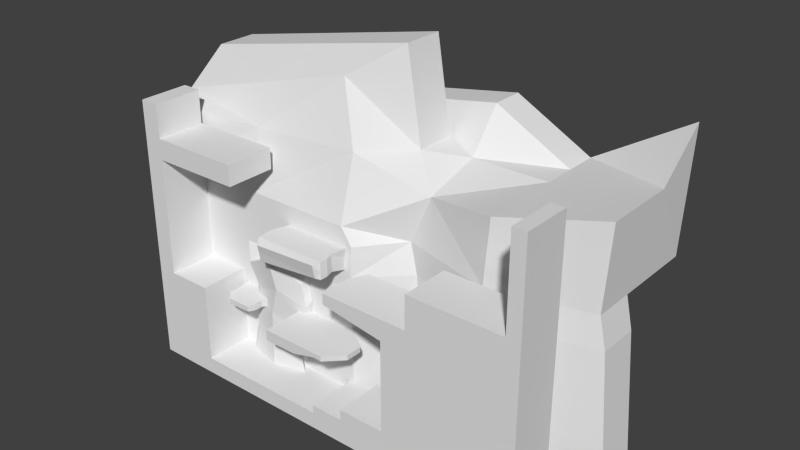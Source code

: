 # Source: Demo_Course.blend  (saved by Blender 2.75.0; exported with 4.5.12 LTS)
import bpy
from mathutils import Matrix  # noqa: F401  (used for matrix-valued properties, if any)

bpy.ops.wm.read_factory_settings(use_empty=True)
scene = bpy.context.scene
scene.name = 'Scene'

# ---- collections
col_collection_1 = bpy.data.collections.new('Collection 1'); scene.collection.children.link(col_collection_1)

# ---- materials (node trees are filled in below, after node groups)
mat_material = bpy.data.materials.new('Material')
mat_material.alpha_threshold = 0.0
mat_material.use_transparent_shadow = False
mat_material.roughness = 0.5
mat_material.line_color = (0.0, 0.0, 0.0, 1.0)

# ---- material node trees

# ---- world
world_world = bpy.data.worlds.new('World'); scene.world = world_world
world_world.color = (0.05088, 0.05088, 0.05088)
world_world.use_sun_shadow = False
world_world.sun_shadow_jitter_overblur = 0.0
world_world.cycles.sampling_method = 'MANUAL'
world_world.cycles.sample_map_resolution = 256

# ---- meshes
me_cube_002 = bpy.data.meshes.new('Cube.002')
me_cube_002.from_pydata([(0.255, 3.0, 0.88), (8.475, 3.0, 0.88), (0.255, 3.0, 14.62), (9.415, 3.0, 13.62), (5.365, 3.0, 0.88), (5.335, 3.0, 14.62), (1.255, 2.0, 12.62), (1.255, 2.0, 0.88), (9.415, 2.0, 12.62), (9.475, 2.0, 0.88), (5.365, 1.0, 0.88), (5.335, 1.0, 14.62), (1.207, 2.867, 7.667), (9.759, 2.867, 7.267), (5.283, 2.867, 7.667), (2.007, 2.067, 6.867), (8.559, 2.067, 6.867), (5.283, 1.267, 7.667), (1.209, 2.867, 4.273), (9.773, 2.867, 4.073), (2.009, 2.067, 3.873), (8.573, 2.067, 3.873), (5.291, 2.867, 4.273), (5.291, 1.267, 4.273), (6.309, 2.933, 11.14), (6.309, 1.133, 11.14), (1.731, 2.933, 11.14), (10.09, 2.933, 10.44), (2.631, 2.033, 9.743), (9.987, 2.033, 9.743)], [], [(22, 19, 1), (18, 22, 4), (10, 9, 21), (20, 7, 10), (3, 5, 11), (5, 2, 6), (27, 3, 8), (1, 9, 10), (4, 10, 7), (18, 0, 7), (12, 15, 28), (19, 13, 16), (28, 15, 17), (25, 17, 16), (26, 24, 14), (24, 27, 13), (1, 19, 21), (18, 20, 15), (15, 20, 23), (23, 21, 16), (14, 22, 18), (13, 19, 22), (3, 27, 24), (5, 24, 26), (25, 29, 8), (6, 28, 25), (26, 28, 6), (13, 27, 29), (11, 5, 6), (4, 22, 1), (0, 18, 4), (23, 10, 21), (23, 20, 10), (8, 3, 11), (29, 27, 8), (4, 1, 10), (0, 4, 7), (20, 18, 7), (26, 12, 28), (21, 19, 16), (25, 28, 17), (29, 25, 16), (12, 26, 14), (14, 24, 13), (9, 1, 21), (12, 18, 15), (17, 15, 23), (17, 23, 16), (12, 14, 18), (14, 13, 22), (5, 3, 24), (2, 5, 26), (11, 25, 8), (11, 6, 25), (2, 26, 6), (16, 13, 29)])
_uv = me_cube_002.uv_layers.new(name='UVMap')
_uv.uv.foreach_set('vector', [0.9954, 0.2367, 3.236, 0.1367, 2.588, -1.46, 0.9544, 0.2367, 2.995, 0.2367, 3.033, -1.46, 0.0325, 0.54, 2.088, 0.54, 1.636, 2.037, 0.3544, 0.03667, -0.0225, -1.46, 2.033, -1.46, 0.0575, 1.0, -1.982, 1.0, -1.982, -2.384e-07, 0.0175, 0.41, -2.522, 0.41, -2.022, -0.59, 0.9667, 0.3217, 1.0, 1.91, 0.5, 1.41, 0.5875, 1.0, 1.088, 0.5, -0.9675, -2.384e-07, 0.0325, 1.0, 0.0325, -2.384e-07, -2.022, 0.5, 0.9544, 0.2367, 0.4775, -1.46, 0.9775, -1.46, 0.9537, 0.9333, 1.354, 0.5333, 1.666, 1.972, 0.2364, 0.1367, 0.2297, 1.733, -0.3703, 1.533, 0.6656, 0.9717, 0.3537, -0.4667, 1.992, -0.06667, 0.5046, 0.6717, -0.008332, -1.067, 1.63, -1.467, 0.2156, 0.6717, 2.505, 0.6717, 1.992, -1.067, 0.5046, 0.6717, 2.394, 0.3217, 2.23, -1.267, 0.5875, 0.54, 1.236, 2.137, 0.6364, 2.037, 0.9333, 0.2367, 0.5333, 0.03667, 0.5333, 1.533, 0.3537, 0.5333, 0.3544, -0.9633, 1.995, -0.7633, 0.9954, 0.2367, 2.636, 0.03667, 2.63, 1.533, 0.9917, 0.9333, 0.9954, -0.7633, -1.046, -0.7633, 0.2297, 0.7333, 0.2364, -0.8633, -2.005, -0.7633, 0.0575, 0.91, 0.3936, -0.6783, -1.495, -0.3283, 0.0175, 0.41, 0.5046, -1.328, -1.784, -1.328, 0.5046, 0.6717, 2.344, -0.02833, 2.058, 1.41, 0.9775, 0.41, 1.666, -1.028, 3.505, -0.3283, 0.9667, 0.6717, 0.5167, -0.02833, 0.5, 1.41, 0.9333, 0.7333, 0.9667, 2.322, 0.5167, 1.972, 0.0175, 1.0, 0.0175, 2.0, -2.022, 1.5, 0.0325, 0.54, -0.004582, 2.237, 1.588, 0.54, 0.4775, 0.54, 0.9544, 2.237, 3.033, 0.54, 0.9954, 0.2367, 1.033, -1.46, 2.636, 0.03667, 0.9954, 0.2367, -0.6456, 0.03667, 1.033, -1.46, 0.0575, 0.5, 0.0575, 1.0, -1.982, -2.384e-07, 0.5167, 0.9717, 0.9667, 1.322, 0.5, 2.41, 0.0325, 1.0, 1.588, 1.0, 0.0325, -2.384e-07, 0.4775, 1.0, 3.033, 1.0, 0.9775, 0.5, 0.3544, 0.03667, -0.04558, 0.2367, -0.0225, -1.46, 0.2156, 0.6717, -0.04633, -1.067, 0.6656, -0.02833, 0.6364, 0.03667, 1.236, 0.1367, 0.6297, 1.533, 0.5046, 0.6717, -1.334, -0.02833, -0.008332, -1.067, 0.3436, 0.9717, -1.495, 1.672, -0.3703, -0.4667, 0.9537, 0.9333, 1.216, 2.672, 2.992, 0.9333, 0.9917, 0.9333, 1.505, 2.672, 3.23, 0.7333, 0.0875, 0.54, -0.4125, 0.54, -0.3636, 2.037, 0.9333, 0.9333, 0.9333, -0.7633, 0.5333, 0.5333, 0.9917, 0.9333, -0.6463, 0.5333, 0.9954, -0.7633, 0.9917, 0.9333, 0.9954, -0.7633, 2.63, 0.5333, 0.9537, 0.9333, 2.992, 0.9333, 0.9544, -0.7633, 0.9917, 0.9333, 3.23, 0.7333, 0.9954, -0.7633, 0.0175, 0.41, 2.058, -0.09, 0.5046, -1.328, 0.4775, 0.41, 3.018, 0.41, 1.216, -1.328, 0.0175, 0.41, 0.5046, -1.328, 2.058, -0.59, 0.0175, 0.41, -2.022, -0.59, 0.5046, -1.328, 1.0, 0.41, 0.9667, -1.328, 0.5, -0.59, 0.6297, 0.5333, 1.23, 0.7333, 1.344, 1.972])
me_cube_002.materials.append(mat_material)
me_cube_002.use_remesh_preserve_volume = False
me_cube_002.use_remesh_preserve_attributes = False
me_cube_002.use_mirror_vertex_groups = False
me_cube_002.update()
me_cube_001 = bpy.data.meshes.new('Cube.001')
me_cube_001.from_pydata([(-11.3, 6.0, 29.55), (-11.3, 3.0, -0.45), (16.1, 3.0, -0.45), (11.1, 8.0, 35.55), (-11.3, 3.0, 21.15), (14.7, 3.0, 21.15), (-11.3, 3.0, 15.35), (15.9, 3.0, 15.35), (-11.3, 3.0, 19.12), (16.07, 3.0, 19.12), (-11.3, 11.0, 33.55), (-11.3, 8.0, -0.45), (22.1, 8.0, -0.45), (17.1, 11.0, 39.55), (-11.3, 8.0, 21.15), (22.7, 8.0, 25.15), (-11.3, 8.0, 15.35), (20.9, 8.0, 15.35), (-11.3, 8.0, 19.12), (20.07, 8.0, 19.12), (-11.3, 3.0, 28.35), (13.9, 6.0, 28.35), (-11.3, 8.0, 28.35), (18.9, 11.0, 28.35), (-11.3, 13.0, 15.35), (-11.3, 13.0, -0.45), (20.9, 13.0, 15.35), (22.1, 13.0, -0.45), (-11.3, 16.0, 33.55), (17.1, 16.0, 39.55), (-11.3, 13.0, 28.35), (-11.3, 15.0, 21.15), (18.9, 16.0, 28.35), (22.7, 15.0, 27.15), (-11.3, 13.0, 19.12), (20.07, 13.0, 19.12), (43.9, 8.0, 15.35), (45.1, 8.0, -0.45), (43.07, 8.0, 19.12), (43.7, 8.0, 29.15), (45.1, 13.0, -0.45), (43.9, 13.0, 15.35), (43.07, 13.0, 19.12), (43.7, 13.0, 29.15), (32.4, 5.0, 15.35), (33.6, 5.0, -0.45), (33.6, 13.0, -0.45), (32.4, 13.0, 15.35), (31.57, 5.0, 19.12), (32.2, 5.0, 27.15), (32.2, 15.0, 27.15), (31.57, 13.0, 19.12), (22.7, 19.0, 32.15), (-11.3, 19.0, 26.15), (-11.3, 17.0, 19.12), (20.07, 17.0, 19.12), (43.7, 17.0, 29.15), (43.07, 17.0, 19.12), (32.2, 19.0, 27.15), (31.57, 17.0, 19.12), (22.7, 23.0, 32.15), (-11.3, 23.0, 26.15), (-11.3, 23.0, 19.12), (20.07, 23.0, 19.12), (43.7, 23.0, 34.15), (43.07, 23.0, 19.12), (32.2, 23.0, 27.15), (31.57, 23.0, 19.12), (-0.1, 7.0, 32.55), (2.4, 3.0, -0.45), (1.7, 3.0, 21.15), (2.3, 3.0, 15.35), (2.385, 3.0, 19.12), (2.9, 11.0, 36.55), (5.4, 8.0, -0.45), (1.3, 4.5, 28.35), (2.9, 16.0, 36.55), (5.4, 13.0, -0.45), (5.7, 15.0, 24.15), (4.8, 13.0, 15.35), (4.385, 13.0, 19.12), (3.8, 14.5, 28.35), (5.7, 19.0, 29.15), (4.385, 17.0, 19.12), (5.7, 23.0, 29.15), (4.385, 23.0, 19.12)], [], [(69, 2, 7), (70, 5, 21), (72, 71, 7), (72, 9, 5), (14, 22, 30), (18, 34, 24), (16, 24, 25), (14, 31, 34), (2, 12, 17), (7, 17, 19), (21, 5, 15), (3, 13, 73), (69, 1, 11), (4, 14, 18), (6, 16, 11), (8, 18, 16), (0, 10, 22), (5, 9, 19), (20, 22, 14), (3, 21, 23), (11, 25, 77), (75, 21, 3), (26, 27, 77), (32, 33, 78), (35, 26, 79), (35, 55, 59), (29, 32, 81), (46, 47, 41), (46, 40, 37), (10, 28, 30), (45, 37, 36), (23, 15, 33), (13, 29, 76), (23, 32, 29), (38, 42, 43), (37, 40, 41), (36, 41, 42), (44, 36, 38), (50, 49, 39), (47, 51, 42), (49, 48, 38), (33, 50, 58), (50, 43, 56), (15, 19, 48), (26, 35, 51), (15, 49, 50), (17, 44, 48), (12, 45, 44), (12, 27, 46), (27, 26, 47), (59, 67, 65), (55, 63, 67), (53, 61, 62), (34, 54, 83), (31, 53, 54), (42, 57, 56), (51, 59, 57), (33, 52, 82), (84, 60, 63), (66, 64, 65), (63, 60, 66), (56, 57, 65), (52, 60, 84), (56, 64, 66), (58, 66, 60), (54, 62, 85), (83, 85, 63), (82, 84, 61), (61, 84, 85), (78, 82, 53), (80, 83, 55), (73, 76, 28), (28, 76, 81), (80, 79, 24), (81, 78, 31), (79, 77, 25), (0, 20, 75), (74, 77, 27), (2, 69, 74), (68, 73, 10), (8, 72, 70), (8, 6, 71), (4, 70, 75), (1, 69, 71), (71, 69, 7), (75, 70, 21), (9, 72, 7), (70, 72, 5), (31, 14, 30), (16, 18, 24), (11, 16, 25), (18, 14, 34), (7, 2, 17), (9, 7, 19), (23, 21, 15), (68, 3, 73), (74, 69, 11), (8, 4, 18), (1, 6, 11), (6, 8, 16), (20, 0, 22), (15, 5, 19), (4, 20, 14), (13, 3, 23), (74, 11, 77), (68, 75, 3), (79, 26, 77), (81, 32, 78), (80, 35, 79), (51, 35, 59), (76, 29, 81), (40, 46, 41), (45, 46, 37), (22, 10, 30), (44, 45, 36), (32, 23, 33), (73, 13, 76), (13, 23, 29), (39, 38, 43), (36, 37, 41), (38, 36, 42), (48, 44, 38), (43, 50, 39), (41, 47, 42), (39, 49, 38), (52, 33, 58), (58, 50, 56), (49, 15, 48), (47, 26, 51), (33, 15, 50), (19, 17, 48), (17, 12, 44), (45, 12, 46), (46, 27, 47), (57, 59, 65), (59, 55, 67), (54, 53, 62), (80, 34, 83), (34, 31, 54), (43, 42, 56), (42, 51, 57), (78, 33, 82), (85, 84, 63), (67, 66, 65), (67, 63, 66), (64, 56, 65), (82, 52, 84), (58, 56, 66), (52, 58, 60), (83, 54, 85), (55, 83, 63), (53, 82, 61), (62, 61, 85), (31, 78, 53), (35, 80, 55), (10, 73, 28), (30, 28, 81), (34, 80, 24), (30, 81, 31), (24, 79, 25), (68, 0, 75), (12, 74, 27), (12, 2, 74), (0, 68, 10), (4, 8, 70), (72, 8, 71), (20, 4, 75), (6, 1, 71)])
_uv = me_cube_001.uv_layers.new(name='UVMap')
_uv.uv.foreach_set('vector', [0.55, 0.875, 7.4, 0.875, 7.3, 8.775, 0.2, 0.675, 6.7, 0.675, 6.3, 4.275, 0.5425, 0.66, 0.5, -1.225, 7.3, -1.225, 0.5425, 0.66, 7.385, 0.66, 6.7, 1.675, 0.5, 0.675, 0.5, 4.275, 3.0, 4.275, 0.5, 0.66, 3.0, 0.66, 3.0, -1.225, 0.5, 0.775, 3.0, 0.775, 3.0, -7.125, 0.5, 0.675, 4.0, 0.675, 3.0, -0.34, 0.4, 0.875, 3.4, 0.875, 2.8, 8.775, 0.3, 0.775, 2.8, 0.775, 2.385, 2.66, 0.3, 0.275, 0.7, -3.325, 4.7, -1.325, 0.9, 0.5, 3.9, 2.0, -3.2, 2.0, 0.55, 1.0, -6.3, 1.0, -6.3, 3.5, 1.0, 0.675, 3.5, 0.675, 3.5, -0.34, 1.0, 0.775, 3.5, 0.775, 3.5, -7.125, 1.0, 0.66, 3.5, 0.66, 3.5, -1.225, 0.5, 0.875, 3.0, 2.875, 1.5, 0.275, 1.0, 0.675, 1.0, -0.34, 3.5, -0.34, 1.0, 0.275, 3.5, 0.275, 3.5, -3.325, 0.9, 0.875, 2.3, -2.725, 4.8, -2.725, 0.7, 0.5, 0.7, 3.0, 9.05, 3.0, 9.537e-07, 0.275, 6.3, 0.275, 4.9, 3.875, 0.8, 0.775, 1.4, -7.125, -6.95, -7.125, 0.8, 0.275, 2.7, -0.325, -5.8, -1.825, 0.385, 0.66, 0.8, -1.225, -7.25, -1.225, 0.385, 0.0, 0.385, 2.0, 6.135, 2.0, 0.9, 0.875, 1.8, -4.725, -5.75, -4.725, 0.15, 0.875, -0.45, 8.775, 5.3, 8.775, 0.15, 0.0, 5.9, 0.0, 5.9, -2.5, 0.0, 0.875, 2.5, 0.875, 1.0, -1.725, 0.15, 0.875, 5.9, 0.875, 5.3, 8.775, 0.8, 0.0, 2.7, -1.5, 2.7, 2.0, 0.9, 0.0, 0.9, 2.5, -6.2, 2.5, 0.0, 0.275, 2.5, 0.275, 2.5, 5.875, 0.5, 0.66, 3.0, 0.66, 3.0, 5.675, 0.5, 0.875, 3.0, 0.875, 3.0, 8.775, 0.5, 0.775, 3.0, 0.775, 3.0, 2.66, 0.55, 0.775, 6.3, 0.775, 5.885, 2.66, 0.45, 0.0, 0.45, -5.0, 6.2, -3.5, 0.55, 0.775, 0.135, 2.66, 5.885, 2.66, 0.45, 0.675, 0.135, -3.34, 5.885, -3.34, 0.7, 0.0, 5.45, 0.0, 5.45, 2.0, 0.45, 0.0, 6.2, -1.0, 6.2, 1.0, 0.7, 0.675, -0.615, -2.34, 5.135, -2.34, 0.8, 0.775, 0.385, 2.66, 6.135, 2.66, 0.7, 0.5, 5.45, -1.0, 5.45, 4.0, 0.8, 0.775, 6.55, 0.775, 6.135, 2.66, 0.4, 0.875, 6.15, 0.875, 5.55, 8.775, 0.4, 0.5, 0.4, 3.0, 6.15, 3.0, 0.4, 0.875, -0.2, 8.775, 5.55, 8.775, 0.135, 0.0, 0.135, 3.0, 5.885, 3.0, 0.385, 0.0, 0.385, 3.0, 6.135, 3.0, 0.0, 0.175, 2.0, 0.175, 2.0, -3.34, 0.7, 0.0, 0.7, 2.0, 8.543, 2.0, 0.0, 0.675, 2.0, 3.175, 1.0, -0.34, 0.0, 0.66, 2.0, 0.66, 2.0, 5.675, 0.135, 0.0, 0.135, 2.0, 5.885, 2.0, 0.7, 0.675, 0.7, 3.175, -7.8, 1.675, 0.2, 0.675, 8.7, 2.175, 7.385, -4.34, 0.45, 0.675, 6.2, 4.175, 5.885, -3.34, 0.385, 0.66, 1.7, 7.175, 6.45, 4.675, 0.0, 0.675, 0.0, -4.34, 3.0, -4.34, 0.7, 0.0, 0.7, 2.0, -7.8, 2.0, 0.2, 0.0, 0.2, 3.0, -5.55, 3.0, 0.45, 0.0, 0.45, 2.0, -4.3, 2.0, 0.7, 0.0, 0.7, 3.0, 8.543, 3.0, 0.5425, 0.0, 0.5425, 3.0, 8.385, 3.0, 0.2, 0.0, 0.2, 2.0, -8.3, 2.0, 0.7, 0.175, 9.2, 1.675, 8.543, -3.34, 0.2, 0.175, 0.2, 2.675, -8.3, 1.175, 0.5425, 0.0, 0.5425, 2.0, 8.385, 2.0, 0.8, 0.0, 0.8, 2.5, -6.3, 2.5, 0.7, 0.875, 7.8, 2.375, 8.25, -1.725, 0.5425, 0.66, 0.75, -1.225, -7.3, -1.225, 0.25, 0.275, 1.2, -1.825, -7.3, -3.325, 0.75, 0.775, 1.05, -7.125, -7.3, -7.125, 0.7, 0.5, 0.7, -1.0, 7.0, -0.25, 0.05, 0.5, 0.05, 3.0, 8.4, 3.0, 0.4, 1.0, -6.45, 1.0, -4.95, 3.5, 0.3, 1.0, 1.8, 3.0, -5.3, 3.0, 0.7, 0.66, 7.543, 0.66, 7.2, 1.675, 0.7, 0.66, 0.7, -1.225, 7.5, -1.225, 0.7, 0.675, 7.2, 0.675, 7.0, 4.275, 0.7, 0.875, 7.55, 0.875, 7.5, 8.775, 0.5, 0.775, 0.55, -7.125, 7.3, 0.775, 9.537e-07, 0.275, 0.2, -3.325, 6.3, 0.275, 0.385, 0.66, -6.457, 0.66, 0.3, -1.225, 0.2, 0.675, 0.5425, -0.34, 6.7, 0.675, 0.0, 0.675, -3.5, 0.675, -1.0, 4.275, 0.5, 0.775, 0.5, 2.66, 3.0, 0.775, 0.5, 0.875, 0.5, 8.775, 3.0, 0.875, 0.5, 0.66, 0.5, 1.675, 3.0, 0.66, 0.3, 0.775, 0.4, -7.125, 2.8, 0.775, 1.0, 0.66, 1.0, -1.225, 3.5, 0.66, 0.8, 0.0, -1.7, -2.5, 2.7, -1.5, 0.3, 1.0, 5.9, 1.5, 1.8, 3.0, 0.05, 0.5, -1.45, -2.0, -8.3, 0.5, 1.0, 0.66, 1.0, 1.675, 3.5, 0.66, 1.0, 0.875, 1.0, 8.775, 3.5, 0.875, 1.0, 0.775, 1.0, 2.66, 3.5, 0.775, 1.0, 0.275, 2.5, 0.875, 3.5, 0.275, 0.7, 0.675, -3.3, -1.325, -0.615, -2.34, 1.0, 0.675, 1.0, 4.275, 3.5, 0.675, 0.9, 0.875, -2.1, -1.125, 1.8, -4.725, 0.05, 0.5, -8.3, 0.5, 0.05, 3.0, 0.3, 0.375, 1.0, -1.725, 5.9, 1.875, 0.75, 0.775, 8.8, 0.775, 1.05, -7.125, 0.25, 0.275, 7.8, 0.275, 1.2, -1.825, 0.5425, 0.66, 8.385, 0.66, 0.75, -1.225, 0.135, 0.0, -5.615, 0.0, 0.135, 2.0, 0.8, 0.375, 7.9, 1.875, 1.25, -3.725, 0.9, 0.875, -4.85, 0.875, 0.3, 8.775, 0.15, 1.0, 0.15, 5.0, 5.9, 2.5, 0.5, 0.275, 2.0, 2.875, 3.0, 0.275, 0.55, 0.775, 1.15, -7.125, 6.3, 0.775, 0.8, 0.5, 0.8, -2.0, 2.7, 0.0, 0.8, 0.0, 7.9, 0.0, 0.8, 2.5, 0.0, 0.875, 0.0, -4.725, 2.5, 0.875, 0.5, 0.675, 0.5, -4.34, 3.0, 0.675, 0.5, 0.775, 0.5, -7.125, 3.0, 0.775, 0.5, 0.66, 0.5, -1.225, 3.0, 0.66, 0.135, 0.66, 0.55, -1.225, 5.885, 0.66, 0.2, 0.0, -5.55, 1.0, 0.2, -2.5, 0.3, 0.775, -5.45, 0.775, -0.115, 2.66, 0.2, 0.675, -5.55, -0.325, -0.115, -4.34, 0.7, 0.175, 0.7, -2.325, 5.45, -2.325, 0.45, 0.0, 0.45, -2.0, 6.2, -1.0, 0.45, 0.675, -4.3, -0.325, 0.135, -3.34, 0.55, 0.775, -5.2, 0.775, 0.135, 2.66, 0.7, 0.0, 0.7, -3.5, 5.45, 0.0, 0.385, 0.66, 0.8, -1.225, 6.135, 0.66, 0.8, 0.775, 1.4, -7.125, 6.55, 0.775, 0.15, 1.0, -5.6, 2.5, 0.15, 5.0, 0.15, 0.875, -5.6, 0.875, -0.45, 8.775, 0.885, 0.0, -4.865, 0.0, 0.885, 3.0, 0.135, 0.0, -5.615, 0.0, 0.135, 3.0, 0.0, 0.66, 1.0, 4.175, 3.0, 0.66, 0.5425, 0.0, -7.3, 0.0, 0.5425, 2.0, 0.0, 0.66, 1.0, 1.675, 2.0, 0.66, 0.0, 0.675, 0.0, -4.34, 2.0, 0.675, 0.885, 0.0, -4.865, 0.0, 0.885, 2.0, 0.2, 0.175, 8.7, 1.675, 0.2, 2.675, 0.5425, 0.66, 1.2, 5.675, 8.385, 0.66, 0.135, 0.66, 0.45, 4.675, 5.885, 0.66, 0.135, 0.66, -5.615, 0.66, 0.45, 4.675, 0.0, 0.175, -3.0, -2.325, 0.0, -7.34, 0.2, 0.0, 8.7, 0.0, 0.2, 2.0, 0.45, 0.0, 6.2, -1.0, 0.45, 2.0, 0.7, 0.0, 5.45, 0.0, 0.7, 2.0, 0.5425, 0.0, -7.3, 0.0, 0.5425, 3.0, 0.385, 0.0, -7.457, 0.0, 0.385, 3.0, 0.7, 0.0, 9.2, 0.0, 0.7, 2.0, 0.7, 0.66, 0.7, 4.175, 8.543, 0.66, 0.7, 0.675, 9.2, 2.175, 0.7, 3.175, 0.385, 0.0, -7.457, 0.0, 0.385, 2.0, 0.7, 0.0, 7.8, 0.0, 0.7, 2.5, 0.7, 0.275, 0.7, 2.875, 8.25, 0.275, 0.7, 0.66, 8.543, 0.66, 0.7, -1.225, 0.7, 0.275, 8.25, 0.275, 0.7, -3.325, 0.7, 0.775, 8.75, 0.775, 0.7, -7.125, 0.3, 0.375, -5.3, -1.125, 1.0, -1.725, 0.4, 0.5, -7.95, 0.5, 0.4, 3.0, 0.4, 0.5, -2.6, -2.0, -7.95, 0.5, 0.7, 0.5, 6.3, 1.0, 0.7, 3.0, 0.7, 0.675, 0.7, -0.34, 7.2, 0.675, 0.5425, 0.66, -6.3, 0.66, 0.5, -1.225, 0.7, 0.275, 0.7, -3.325, 7.0, 0.275, 0.7, 0.775, 0.7, -7.125, 7.5, 0.775])
me_cube_001.materials.append(mat_material)
me_cube_001.use_remesh_preserve_volume = False
me_cube_001.use_remesh_preserve_attributes = False
me_cube_001.use_mirror_vertex_groups = False
me_cube_001.update()
me_cube = bpy.data.meshes.new('Cube')
me_cube.from_pydata([(15.5, 1.0, -1.0), (15.5, -1.0, -1.0), (-1.0, -1.0, -1.0), (-1.0, 1.0, -1.0), (15.5, 1.0, 1.0), (15.5, -1.0, 1.0), (-1.0, -1.0, 1.0), (-1.0, 1.0, 1.0), (41.5, 1.0, -1.0), (41.5, -1.0, -1.0), (41.5, 1.0, 1.0), (41.5, -1.0, 1.0), (15.5, 1.0, 2.0), (15.5, -1.0, 2.0), (41.5, 1.0, 2.0), (41.5, -1.0, 2.0), (25.2, 3.0, 3.3), (19.5, -1.0, -1.0), (19.5, 1.0, -1.0), (19.5, -1.0, 2.0), (19.5, 1.0, 2.0), (28.3, 3.0, 2.0), (25.2, -1.0, -1.0), (28.3, 3.0, -1.0), (25.2, 1.0, -1.0), (41.5, 1.0, 3.3), (41.5, -1.0, 3.3), (19.5, -1.0, 3.3), (19.5, 1.0, 3.3), (25.2, -1.0, 3.3), (25.2, 1.0, 3.3), (41.5, 1.0, 14.3), (41.5, -1.0, 14.3), (25.2, -1.0, 14.3), (25.2, 1.0, 14.3), (28.3, 3.0, 1.0), (31.72, -1.0, -1.0), (25.2, 3.0, 2.0), (31.72, 1.0, -1.0), (25.2, 3.0, -1.0), (25.2, 3.0, 1.0), (41.5, 1.0, 16.8), (41.5, -1.0, 16.8), (25.2, -1.0, 16.8), (25.2, 1.0, 16.8), (41.5, 3.0, 2.0), (17.0, -1.0, 14.9), (17.5, 1.0, 15.3), (17.0, -1.0, 16.8), (17.5, 1.0, 16.8), (28.3, 1.0, -1.0), (15.5, 3.0, 2.0), (28.3, -1.0, -1.0), (19.5, 3.0, 2.0), (19.5, 3.0, -1.0), (19.5, 3.0, 1.0), (28.3, 1.0, 16.8), (28.3, -1.0, 16.8), (41.5, 1.0, 20.8), (41.5, -1.0, 20.8), (31.72, -1.0, 20.8), (31.72, 1.0, 20.8), (28.3, 1.0, 20.8), (28.3, -1.0, 20.8), (41.5, 3.0, 1.0), (39.84, -1.0, -1.0), (41.5, 3.0, -1.0), (-1.0, 3.0, 1.0), (15.5, 3.0, 1.0), (39.84, 1.0, -1.0), (-1.0, 3.0, -1.0), (39.84, -1.0, 20.8), (39.84, 1.0, 20.8), (41.5, 1.0, 31.8), (41.5, -1.0, 31.8), (39.84, -1.0, 31.8), (39.84, 1.0, 31.8), (-8.7, -1.0, -1.0), (-8.7, 1.0, -1.0), (-8.7, -1.0, 1.0), (-8.7, 1.0, 1.0), (-1.0, -1.0, 10.5), (-1.0, 1.0, 10.5), (-8.7, -1.0, 10.5), (-8.7, 1.0, 10.5), (15.5, 3.0, -1.0), (-6.4, -1.0, -1.0), (-6.4, 1.0, -1.0), (-6.4, -1.0, 10.5), (-6.4, 1.0, 10.5), (-8.7, -1.0, 24.8), (-8.7, 1.0, 24.8), (-6.4, -1.0, 24.8), (-6.4, 1.0, 24.8), (-8.7, -1.0, 27.3), (-8.7, 1.0, 27.3), (-6.4, -1.0, 27.3), (-6.4, 1.0, 27.3), (-8.7, -1.0, 31.3), (-8.7, 1.0, 31.3), (-6.4, -1.0, 31.3), (-6.4, 1.0, 31.3), (4.6, -1.0, 24.8), (4.6, 1.0, 24.8), (4.6, -1.0, 27.3), (4.6, 1.0, 27.3), (15.5, -3.0, -1.0), (-1.0, -3.0, -1.0), (15.5, -3.0, 1.0), (-1.0, -3.0, 1.0), (41.5, -3.0, -1.0), (41.5, -3.0, 1.0), (39.84, -3.0, 1.0), (39.84, -3.0, -1.0), (39.84, -3.0, 2.0), (41.5, -3.0, 2.0), (15.5, -3.0, 2.0), (19.5, -3.0, 1.0), (19.5, -3.0, -1.0), (19.5, -3.0, 2.0), (25.2, -3.0, 1.0), (25.2, -3.0, -1.0), (25.2, -3.0, 2.0), (39.84, -3.0, 3.3), (41.5, -3.0, 3.3), (19.5, -3.0, 3.3), (25.2, -3.0, 3.3), (39.84, -3.0, 14.3), (41.5, -3.0, 14.3), (25.2, -3.0, 14.3), (28.3, -3.0, 1.0), (31.72, -3.0, 1.0), (28.3, -3.0, -1.0), (31.72, -3.0, -1.0), (28.3, -3.0, 2.0), (31.72, -3.0, 2.0), (28.3, -3.0, 3.3), (31.72, -3.0, 3.3), (28.3, -3.0, 14.3), (31.72, -3.0, 14.3), (25.2, -3.0, 16.8), (39.84, -3.0, 16.8), (41.5, -3.0, 16.8), (28.3, -3.0, 16.8), (31.72, -3.0, 16.8), (17.5, -3.0, 15.5), (17.5, -3.0, 16.8), (39.84, -3.0, 20.8), (41.5, -3.0, 20.8), (28.3, -3.0, 20.8), (31.72, -3.0, 20.8), (39.84, -3.0, 31.8), (41.5, -3.0, 31.8), (-8.7, -3.0, -1.0), (-8.7, -3.0, 1.0), (-6.4, -3.0, 1.0), (-6.4, -3.0, -1.0), (-6.4, -3.0, 10.5), (-8.7, -3.0, 10.5), (-1.0, -3.0, 10.5), (-6.4, -3.0, 24.8), (-8.7, -3.0, 24.8), (-6.4, -3.0, 27.3), (-8.7, -3.0, 27.3), (-6.4, -3.0, 31.3), (-8.7, -3.0, 31.3), (4.6, -3.0, 27.3), (4.6, -3.0, 24.8), (19.5, 3.0, 3.3), (28.3, 3.0, 3.3), (41.5, 3.0, 3.3), (28.3, 3.0, 14.3), (25.2, 3.0, 14.3), (41.5, 3.0, 14.3), (39.84, 3.0, 1.0), (31.72, 3.0, 1.0), (39.84, 3.0, -1.0), (31.72, 3.0, -1.0), (39.84, 3.0, 2.0), (31.72, 3.0, 2.0), (39.84, 3.0, 3.3), (31.72, 3.0, 3.3), (39.84, 3.0, 14.3), (31.72, 3.0, 14.3), (28.3, 3.0, 16.8), (25.2, 3.0, 16.8), (39.84, 3.0, 16.8), (31.72, 3.0, 16.8), (28.3, 3.0, 20.8), (41.5, 3.0, 16.8), (18.5, 3.0, 16.8), (18.5, 3.0, 15.2), (39.84, 3.0, 20.8), (31.72, 3.0, 20.8), (41.5, 3.0, 20.8), (41.5, 3.0, 31.8), (39.84, 3.0, 31.8), (-8.7, 3.0, -1.0), (-8.7, 3.0, 1.0), (-6.4, 3.0, 1.0), (-6.4, 3.0, -1.0), (-6.4, 3.0, 10.5), (-8.7, 3.0, 10.5), (-1.0, 3.0, 10.5), (-6.4, 3.0, 24.8), (-8.7, 3.0, 24.8), (-6.4, 3.0, 27.3), (-8.7, 3.0, 27.3), (-6.4, 3.0, 31.3), (-8.7, 3.0, 31.3), (4.6, 3.0, 24.8), (4.6, 3.0, 27.3), (6.4, -1.0, 16.3), (6.4, 1.0, 16.4), (6.4, -1.0, 18.8), (6.4, 1.0, 18.8), (6.85, -1.4, 16.1), (6.85, -1.8, 18.2), (7.0, 3.0, 18.8), (7.0, 3.0, 16.4), (15.4, -1.0, 16.7), (15.1, 1.0, 16.7), (15.4, -1.0, 18.8), (15.1, 1.0, 18.8), (15.1, 3.0, 16.1), (14.95, -1.8, 18.6), (15.4, 3.0, 18.8), (14.95, -1.4, 16.9), (-1.0, -1.0, 8.5), (-8.7, -1.0, 8.5), (-1.0, 1.0, 8.5), (-8.7, 1.0, 8.5), (-1.0, -3.0, 8.5), (-8.7, -3.0, 8.5), (-6.4, -3.0, 8.5), (-1.0, 3.0, 8.5), (-8.7, 3.0, 8.5), (-6.4, 3.0, 8.5), (28.3, 1.0, 18.8), (28.3, -1.0, 18.8), (41.5, 1.0, 18.8), (41.5, -1.0, 18.8), (31.72, -3.0, 18.8), (28.3, -3.0, 18.8), (41.5, -3.0, 18.8), (39.84, -3.0, 18.8), (28.3, 3.0, 18.8), (31.72, 3.0, 18.8), (41.5, 3.0, 18.8), (39.84, 3.0, 18.8), (6.4, -1.0, 17.55), (6.4, 1.0, 17.95), (6.85, -1.6, 17.35), (7.0, 3.0, 17.95), (15.4, -1.0, 17.55), (15.1, 1.0, 17.55), (14.95, -1.5, 17.35), (15.1, 3.0, 17.55), (41.5, -1.0, 15.55), (41.5, 1.0, 15.55), (17.0, -1.0, 15.55), (17.5, 1.0, 15.95), (25.2, -3.0, 15.55), (41.5, -3.0, 15.55), (31.72, -3.0, 15.55), (17.5, -3.0, 16.15), (28.3, -3.0, 15.55), (39.84, -3.0, 15.55), (25.2, 3.0, 15.55), (31.72, 3.0, 15.55), (41.5, 3.0, 15.55), (18.5, 3.0, 15.85), (28.3, 3.0, 15.55), (39.84, 3.0, 15.55), (-8.7, -1.0, 26.05), (-8.7, 1.0, 26.05), (4.6, 1.0, 26.05), (4.6, -1.0, 26.05), (-6.4, -3.0, 26.05), (-8.7, -3.0, 26.05), (4.6, -3.0, 26.05), (-6.4, 3.0, 26.05), (-8.7, 3.0, 26.05), (4.6, 3.0, 26.05), (-1.0, -1.0, 9.5), (-1.0, 1.0, 9.5), (-1.0, -3.0, 9.5), (-6.4, -3.0, 9.5), (-1.0, 3.0, 9.5), (-6.4, 3.0, 9.5), (-8.7, -1.0, 9.5), (-8.7, 1.0, 9.5), (-8.7, -3.0, 9.5), (-8.7, 3.0, 9.5), (8.8, -1.0, 7.58), (8.8, 1.0, 7.58), (8.8, -1.0, 8.92), (8.8, 1.0, 8.92), (8.8, -3.0, 7.58), (8.8, -3.0, 8.92), (8.8, 3.0, 8.92), (8.8, 3.0, 7.58), (12.9, -1.0, 7.58), (12.9, 1.0, 7.58), (12.9, -1.0, 8.92), (12.9, 1.0, 8.92), (12.9, 3.0, 7.58), (12.9, -3.0, 8.92), (12.9, 3.0, 8.92), (12.9, -3.0, 7.58), (15.9, -1.0, 8.38), (15.9, 1.0, 8.38), (15.9, -1.0, 8.92), (15.9, 1.0, 8.92), (15.9, 3.0, 8.38), (15.9, -3.0, 8.92), (15.9, 3.0, 8.92), (15.9, -3.0, 8.38), (18.9, -1.0, 8.28), (18.9, 1.0, 8.28), (18.9, -1.0, 8.92), (18.9, 1.0, 8.92), (15.9, 3.0, 8.28), (16.9, -3.0, 8.92), (15.9, 3.0, 8.92), (16.9, -3.0, 8.28), (0.8, -1.0, 8.28), (-0.2, 1.0, 8.08), (0.8, -1.0, 8.92), (-0.2, 1.0, 8.92), (-0.4, 3.0, 8.92), (-0.4, 3.0, 7.58), (3.7, -1.0, 8.28), (3.9, 1.0, 8.08), (3.7, -1.0, 8.92), (3.9, 1.0, 8.92), (4.9, 3.0, 7.58), (4.9, 3.0, 8.92), (-0.2, -5.96e-07, 8.08), (-0.2, -5.96e-07, 8.92), (3.9, -5.96e-07, 8.08), (3.9, -5.96e-07, 8.92), (6.4, -5.96e-07, 15.8), (6.4, -5.96e-07, 18.8), (15.4, -5.96e-07, 16.7), (15.4, -5.96e-07, 18.8), (15.4, -5.364e-07, 17.55), (6.4, -5.96e-07, 17.55), (15.5, -5.96e-08, -1.0), (-1.0, 2.98e-07, -1.0), (15.5, -5.364e-07, 1.0), (-1.0, 1.788e-07, 1.0), (41.5, -5.96e-08, -1.0), (41.5, -5.364e-07, 1.0), (15.5, -5.364e-07, 2.0), (41.5, -5.364e-07, 2.0), (19.5, -5.96e-07, 2.0), (19.5, -5.96e-08, -1.0), (25.2, -5.96e-08, -1.0), (41.5, -5.364e-07, 3.3), (19.5, -5.96e-07, 3.3), (25.2, -5.96e-07, 3.3), (41.5, -5.364e-07, 14.3), (25.2, -5.96e-07, 14.3), (31.72, -5.96e-08, -1.0), (41.5, -5.364e-07, 16.8), (25.2, -5.96e-07, 16.8), (17.5, -5.96e-07, 15.1), (17.5, -5.96e-07, 16.8), (28.3, -5.96e-07, 16.8), (28.3, -5.96e-08, -1.0), (41.5, -5.364e-07, 20.8), (31.72, -5.96e-07, 20.8), (28.3, -5.96e-07, 20.8), (39.84, -5.96e-07, 20.8), (39.84, -5.96e-08, -1.0), (41.5, -5.364e-07, 31.8), (39.84, -5.96e-07, 31.8), (-8.7, 2.98e-07, -1.0), (-8.7, 1.788e-07, 1.0), (-1.0, 1.788e-07, 10.5), (-8.7, 1.788e-07, 10.5), (-6.4, 1.788e-07, 10.5), (-6.4, 2.98e-07, -1.0), (-8.7, 1.788e-07, 24.8), (-6.4, 1.788e-07, 24.8), (-8.7, 1.788e-07, 27.3), (-6.4, 1.788e-07, 27.3), (-8.7, 1.788e-07, 31.3), (-6.4, 1.788e-07, 31.3), (4.6, 1.788e-07, 24.8), (4.6, 1.788e-07, 27.3), (-8.7, 1.788e-07, 8.5), (-1.0, 1.788e-07, 8.5), (28.3, -5.96e-07, 18.8), (41.5, -5.364e-07, 18.8), (17.5, -5.96e-07, 15.75), (41.5, -5.364e-07, 15.55), (4.6, 1.788e-07, 26.05), (-8.7, 1.788e-07, 26.05), (-8.7, 1.788e-07, 9.5), (-1.0, 1.788e-07, 9.5)], [], [(348, 1, 2, 349), (350, 351, 6, 5), (350, 5, 13, 354), (75, 71, 147, 151), (19, 13, 116, 119), (62, 61, 193, 188), (352, 353, 11, 9), (98, 94, 163, 165), (72, 76, 196, 192), (375, 69, 8, 352), (355, 14, 25, 359), (8, 69, 176, 66), (353, 10, 14, 355), (65, 9, 110, 113), (88, 92, 160, 157), (95, 99, 209, 207), (354, 13, 19, 356), (348, 0, 18, 357), (38, 50, 23, 177), (96, 100, 164, 162), (18, 0, 85, 54), (33, 29, 126, 129), (25, 14, 45, 170), (357, 18, 24, 358), (61, 72, 192, 193), (60, 63, 149, 150), (359, 25, 31, 362), (360, 27, 29, 361), (43, 48, 146, 140), (24, 18, 54, 39), (90, 83, 158, 161), (356, 19, 27, 360), (1, 17, 118, 106), (238, 62, 188, 246), (2, 1, 106, 107), (361, 29, 33, 363), (81, 88, 157, 159), (89, 82, 203, 201), (363, 33, 46, 367), (74, 75, 151, 152), (50, 24, 39, 23), (76, 73, 195, 196), (29, 27, 125, 126), (370, 50, 38, 364), (87, 78, 197, 200), (57, 43, 140, 143), (26, 32, 128, 124), (30, 34, 172, 16), (49, 44, 185, 190), (93, 89, 201, 204), (397, 259, 41, 365), (104, 96, 162, 166), (396, 260, 48, 368), (99, 101, 208, 209), (36, 65, 113, 133), (366, 44, 49, 368), (86, 2, 107, 156), (3, 87, 200, 70), (366, 43, 57, 369), (100, 98, 165, 164), (34, 47, 191, 172), (358, 24, 50, 370), (17, 22, 121, 118), (46, 33, 129, 145), (9, 11, 111, 110), (84, 91, 205, 202), (0, 3, 70, 85), (31, 25, 170, 173), (374, 71, 75, 377), (373, 63, 60, 372), (395, 240, 58, 371), (97, 105, 211, 206), (394, 239, 63, 373), (11, 15, 115, 111), (77, 86, 156, 153), (28, 30, 16, 168), (372, 60, 71, 374), (44, 56, 184, 185), (261, 49, 190, 271), (10, 8, 66, 64), (14, 10, 64, 45), (92, 102, 167, 160), (241, 59, 148, 244), (71, 60, 150, 147), (274, 90, 161, 279), (364, 38, 69, 375), (275, 95, 207, 282), (260, 46, 145, 265), (377, 75, 74, 376), (371, 58, 73, 376), (103, 93, 204, 210), (277, 104, 166, 280), (378, 379, 80, 78), (239, 57, 143, 243), (240, 41, 189, 248), (383, 86, 77, 378), (78, 80, 198, 197), (401, 285, 82, 380), (400, 290, 83, 381), (4, 12, 51, 68), (291, 84, 202, 293), (380, 82, 89, 382), (349, 2, 86, 383), (230, 7, 67, 235), (22, 52, 132, 121), (79, 77, 153, 154), (385, 93, 103, 390), (381, 83, 90, 384), (382, 89, 93, 385), (13, 5, 108, 116), (5, 6, 109, 108), (27, 19, 119, 125), (276, 103, 210, 283), (399, 274, 94, 386), (389, 101, 99, 388), (12, 20, 53, 51), (386, 94, 98, 388), (387, 97, 101, 389), (398, 276, 105, 391), (259, 31, 173, 270), (229, 79, 154, 233), (387, 96, 104, 391), (106, 108, 109, 107), (156, 155, 154, 153), (112, 113, 110, 111), (112, 111, 115, 114), (108, 117, 119, 116), (108, 106, 118, 117), (117, 120, 122, 119), (117, 118, 121, 120), (114, 115, 124, 123), (119, 122, 126, 125), (267, 263, 142, 141), (123, 124, 128, 127), (136, 137, 139, 138), (134, 135, 137, 136), (130, 131, 135, 134), (130, 132, 133, 131), (243, 242, 150, 149), (266, 264, 144, 143), (262, 140, 146, 265), (262, 266, 143, 140), (120, 121, 132, 130), (120, 130, 134, 122), (122, 134, 136, 126), (126, 136, 138, 129), (245, 244, 148, 147), (242, 245, 147, 150), (137, 123, 127, 139), (264, 267, 141, 144), (135, 114, 123, 137), (131, 112, 114, 135), (131, 133, 113, 112), (147, 148, 152, 151), (287, 286, 159, 157), (292, 287, 157, 158), (107, 109, 155, 156), (158, 157, 160, 161), (163, 162, 164, 165), (279, 278, 162, 163), (278, 160, 167, 280), (52, 36, 133, 132), (258, 42, 142, 263), (15, 26, 124, 115), (284, 81, 159, 286), (59, 74, 152, 148), (68, 85, 70, 67), (176, 174, 64, 66), (55, 68, 51, 53), (40, 55, 53, 37), (85, 68, 55, 54), (35, 40, 37, 21), (21, 37, 16, 169), (54, 55, 40, 39), (37, 53, 168, 16), (169, 16, 172, 171), (180, 181, 183, 182), (178, 179, 181, 180), (174, 175, 179, 178), (23, 35, 175, 177), (247, 246, 188, 193), (273, 269, 187, 186), (272, 268, 185, 184), (268, 172, 191, 271), (269, 272, 184, 187), (39, 40, 35, 23), (181, 169, 171, 183), (179, 21, 169, 181), (175, 35, 21, 179), (249, 247, 193, 192), (248, 249, 192, 194), (270, 273, 186, 189), (64, 174, 178, 45), (45, 178, 180, 170), (170, 180, 182, 173), (177, 175, 174, 176), (194, 192, 196, 195), (199, 200, 197, 198), (201, 202, 205, 204), (289, 293, 202, 201), (288, 289, 201, 203), (67, 70, 200, 199), (281, 282, 207, 206), (206, 207, 209, 208), (281, 206, 211, 283), (101, 97, 206, 208), (73, 58, 194, 195), (20, 28, 168, 53), (69, 38, 177, 176), (7, 4, 68, 67), (347, 250, 214, 343), (251, 215, 218, 253), (250, 212, 216, 252), (346, 345, 222, 254), (255, 257, 226, 223), (254, 256, 227, 220), (252, 256, 225, 217), (215, 223, 226, 218), (219, 224, 221, 213), (343, 345, 223, 215), (342, 344, 220, 212), (253, 257, 224, 219), (212, 220, 227, 216), (217, 225, 222, 214), (67, 199, 237, 235), (199, 198, 236, 237), (6, 228, 232, 109), (154, 155, 234, 233), (155, 109, 232, 234), (290, 229, 233, 292), (285, 230, 235, 288), (80, 231, 236, 198), (379, 79, 229, 392), (351, 7, 230, 393), (189, 186, 249, 248), (186, 187, 247, 249), (187, 184, 246, 247), (144, 141, 245, 242), (141, 142, 244, 245), (143, 144, 242, 243), (58, 240, 248, 194), (63, 239, 243, 149), (42, 241, 244, 142), (369, 57, 239, 394), (365, 41, 240, 395), (56, 238, 246, 184), (218, 226, 257, 253), (216, 227, 256, 252), (222, 225, 256, 254), (221, 224, 257, 255), (344, 346, 254, 220), (214, 250, 252, 217), (213, 251, 253, 219), (342, 212, 250, 347), (173, 182, 273, 270), (183, 171, 272, 269), (185, 268, 271, 190), (171, 172, 268, 272), (182, 183, 269, 273), (32, 258, 263, 128), (139, 127, 267, 264), (129, 138, 266, 262), (129, 262, 265, 145), (138, 139, 264, 266), (127, 128, 263, 267), (41, 259, 270, 189), (48, 260, 265, 146), (47, 261, 271, 191), (367, 46, 260, 396), (362, 31, 259, 397), (204, 281, 283, 210), (204, 205, 282, 281), (162, 278, 280, 166), (161, 160, 278, 279), (390, 103, 276, 398), (384, 90, 274, 399), (105, 276, 283, 211), (102, 277, 280, 167), (91, 275, 282, 205), (94, 274, 279, 163), (82, 285, 288, 203), (83, 290, 292, 158), (235, 237, 289, 288), (237, 236, 293, 289), (228, 284, 286, 232), (233, 234, 287, 292), (234, 232, 286, 287), (231, 291, 293, 236), (392, 229, 290, 400), (393, 230, 285, 401), (295, 294, 296, 297), (295, 297, 300, 301), (296, 294, 298, 299), (307, 309, 317, 315), (302, 303, 311, 310), (303, 306, 314, 311), (297, 305, 308, 300), (301, 306, 303, 295), (296, 304, 305, 297), (295, 303, 302, 294), (298, 309, 307, 299), (294, 302, 309, 298), (299, 307, 304, 296), (300, 308, 306, 301), (314, 316, 324, 322), (310, 311, 319, 318), (311, 314, 322, 319), (309, 302, 310, 317), (304, 307, 315, 312), (305, 304, 312, 313), (306, 308, 316, 314), (308, 305, 313, 316), (319, 321, 320, 318), (319, 322, 324, 321), (320, 323, 325, 318), (317, 310, 318, 325), (312, 315, 323, 320), (313, 312, 320, 321), (315, 317, 325, 323), (316, 313, 321, 324), (338, 326, 328, 339), (327, 329, 330, 331), (329, 335, 337, 330), (331, 336, 333, 327), (339, 341, 335, 329), (338, 340, 332, 326), (330, 337, 336, 331), (334, 328, 326, 332), (340, 341, 334, 332), (336, 337, 335, 333), (333, 335, 341, 340), (327, 333, 340, 338), (328, 334, 341, 339), (327, 338, 339, 329), (213, 342, 347, 251), (221, 255, 346, 344), (213, 221, 344, 342), (214, 222, 345, 343), (255, 223, 345, 346), (251, 347, 343, 215), (228, 393, 401, 284), (231, 392, 400, 291), (91, 384, 399, 275), (102, 390, 398, 277), (32, 362, 397, 258), (47, 367, 396, 261), (42, 365, 395, 241), (56, 369, 394, 238), (6, 351, 393, 228), (80, 379, 392, 231), (97, 387, 391, 105), (277, 398, 391, 104), (96, 387, 389, 100), (95, 386, 388, 99), (100, 389, 388, 98), (275, 399, 386, 95), (88, 382, 385, 92), (84, 381, 384, 91), (92, 385, 390, 102), (3, 349, 383, 87), (81, 380, 382, 88), (291, 400, 381, 84), (284, 401, 380, 81), (87, 383, 378, 78), (77, 79, 379, 378), (59, 371, 376, 74), (76, 377, 376, 73), (36, 364, 375, 65), (61, 372, 374, 72), (238, 394, 373, 62), (241, 395, 371, 59), (62, 373, 372, 61), (72, 374, 377, 76), (22, 358, 370, 52), (44, 366, 369, 56), (43, 366, 368, 48), (261, 396, 368, 49), (258, 397, 365, 42), (52, 370, 364, 36), (34, 363, 367, 47), (30, 361, 363, 34), (20, 356, 360, 28), (28, 360, 361, 30), (26, 359, 362, 32), (17, 357, 358, 22), (1, 348, 357, 17), (12, 354, 356, 20), (11, 353, 355, 15), (15, 355, 359, 26), (65, 375, 352, 9), (8, 10, 353, 352), (4, 350, 354, 12), (4, 7, 351, 350), (0, 348, 349, 3)])
_uv = me_cube.uv_layers.new(name='UVMap')
_uv.uv.foreach_set('vector', [0.1, -0.9946, 0.1, -1.495, -8.15, -1.495, -8.15, -0.9946, 0.9625, 0.4625, -7.287, 0.4625, -7.287, -0.0375, 0.9625, -0.0375, 0.5, 0.4942, -2.98e-07, 0.4942, -2.98e-07, 0.9942, 0.5, 0.9942, 1.0, -0.4946, 1.0, -5.995, -2.384e-07, -5.995, -2.384e-07, -0.4946, 0.1, 0.9625, -1.9, 0.9625, -1.9, -0.0375, 0.1, -0.0375, 0.5, 0.9625, 2.21, 0.9625, 2.21, 1.962, 0.5, 1.962, -0.5, 0.1054, -0.5, 1.105, -1.0, 1.105, -1.0, 0.1054, 1.788e-07, 0.2554, 1.788e-07, -1.745, -1.0, -1.745, -1.0, 0.2554, 1.0, 0.005383, 1.0, 5.505, 2.0, 5.505, 2.0, 0.005383, 0.272, 0.005383, 0.272, 0.5054, 1.1, 0.5054, 1.1, 0.005383, 1.5, -0.3946, 2.0, -0.3946, 2.0, 0.2554, 1.5, 0.2554, 0.1, -0.4946, -0.728, -0.4946, -0.728, 0.5054, 0.1, 0.5054, 1.5, 0.1054, 2.0, 0.1054, 2.0, 0.6054, 1.5, 0.6054, 0.272, -0.4946, 1.1, -0.4946, 1.1, -1.495, 0.272, -1.495, 1.788e-07, -0.1446, 1.788e-07, 7.005, -1.0, 7.005, -1.0, -0.1446, 0.0, 0.2554, 0.0, 2.255, 1.0, 2.255, 1.0, 0.2554, 0.9625, 0.4625, 0.9625, -0.0375, 2.963, -0.0375, 2.963, 0.4625, 0.1, 0.005383, 0.1, 0.5054, 2.1, 0.5054, 2.1, 0.005383, 0.21, -0.4946, -1.5, -0.4946, -1.5, 0.5054, 0.21, 0.5054, 1.788e-07, 0.2554, 1.788e-07, 2.255, -1.0, 2.255, -1.0, 0.2554, 0.1, -0.4946, -1.9, -0.4946, -1.9, 0.5054, 0.1, 0.5054, 1.0, -0.2446, 1.0, -5.745, -2.384e-07, -5.745, -2.384e-07, -0.2446, 1.0, 0.2554, 1.0, -0.3946, 2.0, -0.3946, 2.0, 0.2554, 0.1, 0.005383, 0.1, 0.5054, 2.95, 0.5054, 2.95, 0.005383, 0.21, 0.9625, 4.272, 0.9625, 4.272, 1.962, 0.21, 1.962, 0.21, 0.9625, -1.5, 0.9625, -1.5, -0.0375, 0.21, -0.0375, 1.5, 0.2554, 2.0, 0.2554, 2.0, 5.755, 1.5, 5.755, 0.9625, 0.4625, 0.9625, -0.0375, 3.813, -0.0375, 3.813, 0.4625, 0.95, 1.0, -3.15, 1.0, -2.9, -2.384e-07, 0.95, -2.384e-07, 0.95, -0.4946, -1.9, -0.4946, -1.9, 0.5054, 0.95, 0.5054, 1.788e-07, 0.005383, 1.788e-07, -7.145, -1.0, -7.145, -1.0, 0.005383, 0.5, 0.3485, -2.98e-07, 0.3485, -2.98e-07, 0.9985, 0.5, 0.9985, 0.1, -0.4946, 2.1, -0.4946, 2.1, -1.495, 0.1, -1.495, 1.0, 0.0004611, 1.0, 1.0, 2.0, 1.0, 2.0, 0.0004611, 0.85, -0.4946, 9.1, -0.4946, 9.1, -1.495, 0.85, -1.495, 0.5, 0.2554, -2.98e-07, 0.2554, -2.98e-07, 5.755, 0.5, 5.755, 0.85, -0.0375, -1.85, -0.0375, -1.85, -1.037, 0.85, -1.037, 0.15, -0.0375, 2.85, -0.0375, 2.85, 0.9625, 0.15, 0.9625, 0.95, 0.5, 0.95, -2.98e-07, -3.15, -2.98e-07, -2.9, 0.5, 0.1, 0.5054, -0.728, 0.5054, -0.728, -0.4946, 0.1, -0.4946, 0.5, -0.4946, -1.05, -0.4946, -1.05, 0.5054, 0.5, 0.5054, 0.272, 0.5054, 1.1, 0.5054, 1.1, 1.505, 0.272, 1.505, 0.95, 0.9625, -1.9, 0.9625, -1.9, -0.0375, 0.95, -0.0375, 0.5, 0.005383, 0.5, 0.5054, 2.21, 0.5054, 2.21, 0.005383, 0.15, -0.4946, -1.0, -0.4946, -1.0, 0.5054, 0.15, 0.5054, 0.5, 0.9625, -1.05, 0.9625, -1.05, -0.0375, 0.5, -0.0375, 1.0, 0.2554, 1.0, 5.755, -2.384e-07, 5.755, -2.384e-07, 0.2554, 1.0, 0.2554, 1.0, 5.755, 2.0, 5.755, 2.0, 0.2554, 0.1, 1.0, 3.95, 1.0, 3.95, 2.0, 0.6, 2.0, 0.0, 0.005383, 0.0, -7.145, 1.0, -7.145, 1.0, 0.005383, 1.5, 0.3804, 2.0, 0.3804, 2.0, 1.005, 1.5, 1.005, 0.65, -0.0375, -4.85, -0.0375, -4.85, -1.037, 0.65, -1.037, 0.5, 0.475, -2.98e-07, 0.375, -2.98e-07, 1.0, 0.5, 1.0, 0.0, -0.4946, 1.15, -0.4946, 1.15, 0.5054, 0.0, 0.5054, 0.21, -0.4946, 4.272, -0.4946, 4.272, -1.495, 0.21, -1.495, 0.95, 0.5, 0.95, 1.0, -2.9, 1.0, -2.9, 0.5, 0.15, -0.4946, 2.85, -0.4946, 2.85, -1.495, 0.15, -1.495, 0.85, -0.4946, -1.85, -0.4946, -1.85, 0.5054, 0.85, 0.5054, 1.813, 0.4625, 1.813, -0.0375, 3.363, -0.0375, 3.363, 0.4625, 0.15, -0.4946, -1.0, -0.4946, -1.0, -1.495, 0.15, -1.495, 0.95, 1.0, -2.9, 1.0, -2.4, 2.0, 0.95, 2.0, 0.95, 0.005383, 0.95, 0.5054, 2.5, 0.5054, 2.5, 0.005383, 0.1, -0.4946, 2.95, -0.4946, 2.95, -1.495, 0.1, -1.495, 0.85, 1.0, 4.95, 1.0, 4.95, -2.384e-07, 1.1, -2.384e-07, 0.0, 0.1054, -2.98e-07, 1.105, -1.0, 1.105, -1.0, 0.1054, 0.0, -0.1446, 0.0, 7.005, 1.0, 7.005, 1.0, -0.1446, 0.1, -0.4946, -8.15, -0.4946, -8.15, 0.5054, 0.1, 0.5054, 1.0, -0.2446, 1.0, -5.745, 2.0, -5.745, 2.0, -0.2446, 0.5, 0.005383, -2.98e-07, 0.005383, -2.98e-07, 5.505, 0.5, 5.505, 1.363, 0.4625, 1.363, -0.0375, 3.072, -0.0375, 3.072, 0.4625, 1.5, 0.0004611, 2.0, 0.0004611, 2.0, 1.0, 1.5, 1.0, 0.15, -0.0375, 5.65, -0.0375, 5.65, 0.9625, 0.15, 0.9625, 0.5, 0.0004611, -2.98e-07, 0.0004611, -2.98e-07, 1.0, 0.5, 1.0, 1.0, 0.1054, 1.0, 0.6054, -2.384e-07, 0.6054, -2.384e-07, 0.1054, 0.0, -0.4946, 1.15, -0.4946, 1.15, -1.495, 0.0, -1.495, 0.1, 0.9625, 2.95, 0.9625, 2.95, 1.962, 0.1, 1.962, 1.072, 0.4625, 1.072, -0.0375, 5.134, -0.0375, 5.134, 0.4625, 0.95, 0.9625, 2.5, 0.9625, 2.5, 1.962, 0.95, 1.962, 1.0, 0.575, 1.0, 1.0, 2.0, 1.0, 2.0, 0.525, 1.0, 0.1054, 1.0, -0.8946, 2.0, -0.8946, 2.0, 0.1054, 1.0, -0.3946, 1.0, -0.8946, 2.0, -0.8946, 2.0, -0.3946, 0.15, -0.4946, 5.65, -0.4946, 5.65, -1.495, 0.15, -1.495, 1.0, 0.0004611, 1.0, 1.0, -2.384e-07, 1.0, -2.384e-07, 0.0004611, 0.272, 0.9625, -3.79, 0.9625, -3.79, -0.0375, 0.272, -0.0375, 1.788e-07, -0.3696, 1.788e-07, -0.9946, -1.0, -0.9946, -1.0, -0.3696, 0.21, 0.005383, 0.21, 0.5054, 4.272, 0.5054, 4.272, 0.005383, 0.0, 0.6304, 0.0, 1.255, 1.0, 1.255, 1.0, 0.6304, 1.0, 0.875, 1.0, 0.55, -2.384e-07, 0.85, -2.384e-07, 1.175, 0.272, 0.005382, 0.272, -0.4946, 1.1, -0.4946, 1.1, 0.005382, 1.5, 0.005383, 2.0, 0.005383, 2.0, 5.505, 1.5, 5.505, 0.65, -0.4946, -4.85, -0.4946, -4.85, 0.5054, 0.65, 0.5054, 1.788e-07, 0.3841, 1.788e-07, 1.009, -1.0, 1.009, -1.0, 0.3841, 0.5, 0.1054, 0.5, 1.105, 1.0, 1.105, 1.0, 0.1054, 1.0, 0.005383, 1.0, -0.9946, -2.384e-07, -0.9946, -2.384e-07, 0.005383, 1.0, 0.005383, 1.0, -0.9946, 2.0, -0.9946, 2.0, 0.005383, 0.15, -0.9946, 0.15, -1.495, -1.0, -1.495, -1.0, -0.9946, 2.384e-07, 0.1054, 0.0, 1.105, 1.0, 1.105, 1.0, 0.1054, 0.5, 0.4964, 1.0, 0.4964, 1.0, 0.9964, 0.5, 0.9964, -0.5, 0.4964, -1.0, 0.4964, -1.0, 0.9964, -0.5, 0.9964, 1.0, 0.4942, 1.0, 0.9942, 2.0, 0.9942, 2.0, 0.4942, 0.0, 0.4964, 0.0, 0.9964, 1.0, 0.9964, 1.0, 0.4964, 1.713, 0.4625, 1.713, 0.9625, -0.9875, 0.9625, -0.9875, 0.4625, 0.85, -0.9946, 0.85, -1.495, -1.85, -1.495, -1.85, -0.9946, 0.0, -0.1446, 0.0, -3.895, 1.0, -3.895, 1.0, -0.1446, 0.95, -0.4946, 2.5, -0.4946, 2.5, -1.495, 0.95, -1.495, 1.788e-07, 0.1054, 8.941e-08, -0.8946, -1.0, -0.8946, -1.0, 0.1054, 0.15, 0.005383, 0.15, 0.5054, 5.65, 0.5054, 5.65, 0.005383, -0.5, -0.1446, -1.0, -0.1446, -1.0, 7.005, -0.5, 7.005, 0.5, -0.1446, 1.0, -0.1446, 1.0, 7.005, 0.5, 7.005, 1.0, -0.005813, 1.0, -0.5058, -2.384e-07, -0.5058, -2.384e-07, -0.005813, 0.1, 0.9625, -8.15, 0.9625, -8.15, -0.0375, 0.1, -0.0375, 1.0, 0.9985, 1.0, 0.3485, -2.384e-07, 0.3485, -2.384e-07, 0.9985, 0.0, -0.6159, 0.0, -1.241, 1.0, -1.241, 1.0, -0.6159, -0.5, 0.6304, -1.0, 0.6304, -1.0, 1.255, -0.5, 1.255, 0.15, 0.005383, 0.15, 0.5054, -1.0, 0.5054, -1.0, 0.005383, 0.1, 0.9625, 2.1, 0.9625, 2.1, 1.962, 0.1, 1.962, -0.5, 0.2554, -1.0, 0.2554, -1.0, 2.255, -0.5, 2.255, 0.5, 0.2554, 1.0, 0.2554, 1.0, 2.255, 0.5, 2.255, 0.5, 0.3841, 1.0, 0.3841, 1.0, 1.009, 0.5, 1.009, 1.0, -0.6196, 1.0, -1.245, 2.0, -1.245, 2.0, -0.6196, 1.788e-07, -0.1446, 1.788e-07, -3.895, -1.0, -3.895, -1.0, -0.1446, 1.013, -0.5375, 1.012, -1.037, 6.512, -1.037, 6.513, -0.5375, 0.1, 0.1054, 0.1, 1.105, -8.15, 1.105, -8.15, 0.1054, 0.15, 0.1054, 0.15, 1.105, -1.0, 1.105, -1.0, 0.1054, 0.272, 0.1054, 0.272, -0.8946, 1.1, -0.8946, 1.1, 0.1054, 0.272, 0.1054, 1.1, 0.1054, 1.1, 0.6054, 0.272, 0.6054, 0.1, 0.4942, 2.1, 0.4942, 2.1, 0.9942, 0.1, 0.9942, 0.1, 0.1054, 0.1, -0.8946, 2.1, -0.8946, 2.1, 0.1054, 0.1, 0.1054, 2.95, 0.1054, 2.95, 0.6054, 0.1, 0.6054, 0.1, 0.1054, 0.1, -0.8946, 2.95, -0.8946, 2.95, 0.1054, 0.272, -0.3946, 1.1, -0.3946, 1.1, 0.2554, 0.272, 0.2554, 0.1, 0.3485, 2.95, 0.3485, 2.95, 0.9985, 0.1, 0.9985, 0.272, 0.3804, 1.1, 0.3804, 1.1, 1.005, 0.272, 1.005, 0.272, 0.2554, 1.1, 0.2554, 1.1, 5.755, 0.272, 5.755, 0.5, 0.2554, 2.21, 0.2554, 2.21, 5.755, 0.5, 5.755, 0.5, -0.3946, 2.21, -0.3946, 2.21, 0.2554, 0.5, 0.2554, 0.5, 0.1054, 2.21, 0.1054, 2.21, 0.6054, 0.5, 0.6054, 0.5, 0.1054, 0.5, -0.8946, 2.21, -0.8946, 2.21, 0.1054, 0.5, 0.0004611, 2.21, 0.0004611, 2.21, 1.0, 0.5, 1.0, 0.5, 0.3804, 2.21, 0.3804, 2.21, 1.005, 0.5, 1.005, 0.95, 1.375, 0.95, 2.0, -2.9, 2.0, -2.9, 1.675, 0.95, 0.3804, 2.5, 0.3804, 2.5, 1.005, 0.95, 1.005, 0.95, 0.1054, 0.95, -0.8946, 2.5, -0.8946, 2.5, 0.1054, 0.95, 0.1054, 2.5, 0.1054, 2.5, 0.6054, 0.95, 0.6054, 0.95, -0.3946, 2.5, -0.3946, 2.5, 0.2554, 0.95, 0.2554, 0.95, 0.2554, 2.5, 0.2554, 2.5, 5.755, 0.95, 5.755, 0.272, 0.0004611, 1.1, 0.0004611, 1.1, 1.0, 0.272, 1.0, 0.21, 0.0004611, 4.272, 0.0004611, 4.272, 1.0, 0.21, 1.0, 0.21, 0.2554, 4.272, 0.2554, 4.272, 5.755, 0.21, 5.755, 0.21, 0.3804, 4.272, 0.3804, 4.272, 1.005, 0.21, 1.005, 0.21, -0.3946, 4.272, -0.3946, 4.272, 0.2554, 0.21, 0.2554, 0.21, 0.1054, 4.272, 0.1054, 4.272, 0.6054, 0.21, 0.6054, 0.21, 0.1054, 0.21, -0.8946, 4.272, -0.8946, 4.272, 0.1054, 0.272, 0.005383, 1.1, 0.005383, 1.1, 5.505, 0.272, 5.505, 0.15, 0.4964, 2.85, 0.4964, 2.85, 0.9964, 0.15, 0.9964, 0.0, 0.4964, 1.15, 0.4964, 1.15, 0.9964, 0.0, 0.9964, 0.85, 0.1054, 0.85, 1.105, -1.85, 1.105, -1.85, 0.1054, 0.0, -0.1446, 1.15, -0.1446, 1.15, 7.005, 0.0, 7.005, 0.0, 0.2554, 1.15, 0.2554, 1.15, 2.255, 0.0, 2.255, 0.0, 0.6304, 1.15, 0.6304, 1.15, 1.255, 0.0, 1.255, 0.15, -0.6159, 0.15, -1.241, 5.65, -1.241, 5.65, -0.6159, 0.5, -0.4946, 2.21, -0.4946, 2.21, -1.495, 0.5, -1.495, 1.0, 0.3804, 1.0, 1.005, -2.384e-07, 1.005, -2.384e-07, 0.3804, 1.0, -0.3946, 1.0, 0.2554, -2.384e-07, 0.2554, -2.384e-07, -0.3946, 1.788e-07, 0.4964, 1.788e-07, 0.9964, -1.0, 0.9964, -1.0, 0.4964, 1.0, 0.005383, 1.0, 5.505, -2.384e-07, 5.505, -2.384e-07, 0.005383, 0.1, 0.1054, 0.1, -0.8946, -8.15, -0.8946, -8.15, 0.1054, 0.272, 0.1054, 0.272, 1.105, 1.1, 1.105, 1.1, 0.1054, 0.1, 0.1054, -1.9, 0.1054, -1.9, 0.6054, 0.1, 0.6054, 0.95, 0.1054, -1.9, 0.1054, -1.9, 0.6054, 0.95, 0.6054, 0.1, 0.1054, 0.1, 1.105, 2.1, 1.105, 2.1, 0.1054, 0.5, 0.1054, -1.05, 0.1054, -1.05, 0.6054, 0.5, 0.6054, 0.5, -0.3946, -1.05, -0.3946, -1.05, 0.2554, 0.5, 0.2554, 0.1, 0.1054, 0.1, 1.105, 2.95, 1.105, 2.95, 0.1054, 0.95, -0.3946, -1.9, -0.3946, -1.9, 0.2554, 0.95, 0.2554, 0.5, 0.2554, -1.05, 0.2554, -1.05, 5.755, 0.5, 5.755, 0.272, 0.2554, -3.79, 0.2554, -3.79, 5.755, 0.272, 5.755, 0.272, -0.3946, -3.79, -0.3946, -3.79, 0.2554, 0.272, 0.2554, 0.272, 0.1054, -3.79, 0.1054, -3.79, 0.6054, 0.272, 0.6054, 0.5, 0.1054, 0.5, 1.105, 2.21, 1.105, 2.21, 0.1054, 0.21, 0.0004611, -1.5, 0.0004611, -1.5, 1.0, 0.21, 1.0, 0.272, 0.3804, -3.79, 0.3804, -3.79, 1.005, 0.272, 1.005, 0.5, 0.3804, -1.05, 0.3804, -1.05, 1.005, 0.5, 1.005, 0.95, 0.875, 0.95, 0.25, -2.4, 0.7, -2.4, 1.025, 0.21, 0.3804, -1.5, 0.3804, -1.5, 1.005, 0.21, 1.005, 0.95, 0.1054, 0.95, 1.105, 2.5, 1.105, 2.5, 0.1054, 0.21, 0.2554, -1.5, 0.2554, -1.5, 5.755, 0.21, 5.755, 0.21, -0.3946, -1.5, -0.3946, -1.5, 0.2554, 0.21, 0.2554, 0.21, 0.1054, -1.5, 0.1054, -1.5, 0.6054, 0.21, 0.6054, 0.272, 0.0004611, -3.79, 0.0004611, -3.79, 1.0, 0.272, 1.0, 0.1, 0.0004611, -0.728, 0.0004611, -0.728, 1.0, 0.1, 1.0, 0.1, 0.3804, -0.728, 0.3804, -0.728, 1.005, 0.1, 1.005, 0.1, 0.1054, -0.728, 0.1054, -0.728, 0.6054, 0.1, 0.6054, 0.1, -0.3946, -0.728, -0.3946, -0.728, 0.2554, 0.1, 0.2554, 0.1, 0.2554, -0.728, 0.2554, -0.728, 5.755, 0.1, 5.755, 0.21, 0.1054, 0.21, 1.105, 4.272, 1.105, 4.272, 0.1054, 0.1, 0.005383, -0.728, 0.005383, -0.728, 5.505, 0.1, 5.505, 0.15, 0.1054, 0.15, -0.8946, -1.0, -0.8946, -1.0, 0.1054, 0.15, -0.1446, -1.0, -0.1446, -1.0, 7.005, 0.15, 7.005, 0.15, 0.4964, -1.0, 0.4964, -1.0, 0.9964, 0.15, 0.9964, 0.85, 0.4964, -1.85, 0.4964, -1.85, 0.9964, 0.85, 0.9964, 0.85, 0.1054, 0.85, -0.8946, -1.85, -0.8946, -1.85, 0.1054, 0.15, 0.6304, -1.0, 0.6304, -1.0, 1.255, 0.15, 1.255, 0.15, 0.2554, -1.0, 0.2554, -1.0, 2.255, 0.15, 2.255, 0.15, 0.6304, 0.15, 1.255, 5.65, 1.255, 5.65, 0.6304, 0.0, 0.2554, 0.0, -1.745, 1.0, -1.745, 1.0, 0.2554, 1.0, -0.4946, 1.0, -5.995, 2.0, -5.995, 2.0, -0.4946, 1.0, 0.3485, 1.0, 0.9985, 2.0, 0.9985, 2.0, 0.3485, 0.272, -0.4946, -3.79, -0.4946, -3.79, 0.5054, 0.272, 0.5054, 0.85, -0.0375, 9.1, -0.0375, 9.1, 0.9625, 0.85, 0.9625, 0.5, 0.375, -2.98e-07, 0.375, -2.98e-07, 1.0, 0.5, 1.0, 1.0, -0.425, 1.0, 0.0, 2.0, 0.0, 2.0, -0.425, 1.0, 0.875, 1.0, 0.25, 0.8, 0.15, 0.7, 0.775, 0.5, 0.375, 0.5, 1.0, -2.98e-07, 1.0, -2.98e-07, 0.375, 1.0, 0.375, 2.0, 0.375, 2.0, 1.0, 1.0, 1.0, 1.0, 0.875, 0.75, 0.775, 0.8, 0.55, 1.0, 0.45, 0.775, 0.275, 4.825, 0.275, 4.825, 0.9, 0.9, 0.95, 0.55, 1.0, 4.9, 1.0, 5.05, 2.0, 0.85, 2.0, 0.85, 1.0, 4.9, 1.0, 4.9, -2.384e-07, 0.55, -2.384e-07, 0.55, 0.5, 5.05, 0.5, 4.9, 1.0, 0.55, 1.0, 0.55, 0.5, 5.05, 0.5, 5.05, -2.98e-07, 0.55, -2.98e-07, 0.85, 0.075, 4.9, -0.125, 4.9, -0.85, 0.85, -0.7, 0.55, 1.0, 5.05, 1.0, 4.825, 0.8, 0.775, 0.8, 0.775, 0.6, 4.825, 0.6, 5.05, 1.0, 0.55, 1.0, 0.85, 0.1054, -1.85, 0.1054, -1.85, 3.855, 0.85, 3.855, 0.15, 0.1054, -1.0, 0.1054, -1.0, 3.855, 0.15, 3.855, 1.788e-07, 0.1054, 1.788e-07, 3.855, -1.0, 3.855, -1.0, 0.1054, 0.0, 0.1054, 1.15, 0.1054, 1.15, 3.855, 0.0, 3.855, 0.15, 0.1054, 2.85, 0.1054, 2.85, 3.855, 0.15, 3.855, 1.788e-07, -0.5036, 1.788e-07, -1.004, -1.0, -1.004, -1.0, -0.5036, 0.0, -0.5036, 0.0, -1.004, 1.0, -1.004, 1.0, -0.5036, 0.0, 0.1054, 0.0, 3.855, 1.0, 3.855, 1.0, 0.1054, -0.5, 0.1054, -1.0, 0.1054, -1.0, 3.855, -0.5, 3.855, 0.5, 0.1054, 1.0, 0.1054, 1.0, 3.855, 0.5, 3.855, 0.1, 0.005383, -0.728, 0.005383, -0.728, 1.005, 0.1, 1.005, 0.272, 0.005383, -3.79, 0.005383, -3.79, 1.005, 0.272, 1.005, 0.21, 0.005383, -1.5, 0.005383, -1.5, 1.005, 0.21, 1.005, 0.21, 0.005383, 4.272, 0.005383, 4.272, 1.005, 0.21, 1.005, 0.272, 0.005383, 1.1, 0.005383, 1.1, 1.005, 0.272, 1.005, 0.5, 0.005383, 2.21, 0.005383, 2.21, 1.005, 0.5, 1.005, 1.0, 0.0004611, 1.0, -0.9995, 2.0, -0.9995, 2.0, 0.0004611, 1.0, 0.0004611, 1.0, -0.9995, -2.384e-07, -0.9995, -2.384e-07, 0.0004611, 1.0, 0.005383, 1.0, 1.005, -2.384e-07, 1.005, -2.384e-07, 0.005383, 0.5, 0.005383, -2.98e-07, 0.005383, -2.98e-07, 1.005, 0.5, 1.005, 1.5, 0.005383, 2.0, 0.005383, 2.0, 1.005, 1.5, 1.005, 1.0, 0.005383, 1.0, 1.005, 2.0, 1.005, 2.0, 0.005383, 0.85, 0.0, 5.05, 0.0, 4.9, -0.625, 0.85, -0.425, 0.775, 0.15, 4.825, 0.55, 4.825, 0.775, 0.775, 0.775, 1.0, 0.0, 0.6, -0.1, 0.75, -0.725, 1.0, -0.625, 1.0, 0.45, 2.0, 0.15, 2.0, 0.875, 1.0, 0.875, 0.5, 0.45, 0.5, 0.875, -2.98e-07, 0.875, -2.98e-07, 0.45, 1.0, 0.0, 1.0, -0.625, 0.7, -0.725, 0.6, -0.05, 1.0, 0.3, 1.0, 1.075, 2.0, 1.075, 2.0, 0.3, 0.5, 0.0, -2.98e-07, 0.25, -2.98e-07, 0.875, 0.5, 0.875, 0.1, -0.2446, -0.728, -0.2446, -0.728, 0.3804, 0.1, 0.3804, 0.21, -0.2446, -1.5, -0.2446, -1.5, 0.3804, 0.21, 0.3804, 0.95, 0.5, 0.95, -0.125, -2.4, 0.025, -2.4, 0.5, 0.5, -0.2446, -1.05, -0.2446, -1.05, 0.3804, 0.5, 0.3804, 0.272, -0.2446, -3.79, -0.2446, -3.79, 0.3804, 0.272, 0.3804, 1.0, -0.2446, 1.0, 0.3804, -2.384e-07, 0.3804, -2.384e-07, -0.2446, 0.21, -0.2446, 4.272, -0.2446, 4.272, 0.3804, 0.21, 0.3804, 0.95, -0.2446, 2.5, -0.2446, 2.5, 0.3804, 0.95, 0.3804, 0.95, 0.25, 0.95, 0.875, -2.9, 1.175, -2.9, 0.85, 0.5, -0.2446, 2.21, -0.2446, 2.21, 0.3804, 0.5, 0.3804, 0.272, -0.2446, 1.1, -0.2446, 1.1, 0.3804, 0.272, 0.3804, 1.0, 0.005383, 1.0, -0.6196, 2.0, -0.6196, 2.0, 0.005383, 1.0, 1.0, 1.0, 0.375, -2.384e-07, 0.675, -2.384e-07, 1.0, 1.0, 0.75, 1.0, 1.075, 2.0, 1.025, 2.0, 0.7, 0.5, 0.65, -2.98e-07, 0.55, -2.98e-07, 0.875, 0.5, 0.975, 1.5, -0.2446, 2.0, -0.2446, 2.0, 0.3804, 1.5, 0.3804, 0.15, 0.005383, 0.15, 0.6304, 5.65, 0.6304, 5.65, 0.005383, 0.15, 0.005383, -1.0, 0.005383, -1.0, 0.6304, 0.15, 0.6304, 0.15, 0.009058, 0.15, -0.6159, 5.65, -0.6159, 5.65, 0.009058, 0.0, 0.005383, 1.15, 0.005383, 1.15, 0.6304, 0.0, 0.6304, 0.5, -0.2409, 1.0, -0.2409, 1.0, 0.3841, 0.5, 0.3841, -0.5, 0.005383, -1.0, 0.005383, -1.0, 0.6304, -0.5, 0.6304, 0.0, 0.009058, 0.0, -0.6159, 1.0, -0.6159, 1.0, 0.009058, 1.788e-07, -0.2409, 1.788e-07, 0.3841, -1.0, 0.3841, -1.0, -0.2409, 0.0, 0.005383, 0.0, 0.6304, 1.0, 0.6304, 1.0, 0.005383, 1.788e-07, 0.2554, 1.788e-07, -0.3696, -1.0, -0.3696, -1.0, 0.2554, 0.0, -0.003614, 0.0, -0.5036, 1.0, -0.5036, 1.0, -0.003614, 1.788e-07, -0.003614, 1.788e-07, -0.5036, -1.0, -0.5036, -1.0, -0.003614, 0.85, -0.003614, -1.85, -0.003614, -1.85, 0.4964, 0.85, 0.4964, 0.15, -0.003614, -1.0, -0.003614, -1.0, 0.4964, 0.15, 0.4964, 1.788e-07, -0.003614, 1.788e-07, 0.4964, -1.0, 0.4964, -1.0, -0.003614, 0.0, -0.003614, 1.15, -0.003614, 1.15, 0.4964, 0.0, 0.4964, 0.15, -0.003614, 2.85, -0.003614, 2.85, 0.4964, 0.15, 0.4964, 0.0, -0.003614, 0.0, 0.4964, 1.0, 0.4964, 1.0, -0.003614, -0.5, -0.003614, -1.0, -0.003614, -1.0, 0.4964, -0.5, 0.4964, 0.5, -0.003614, 1.0, -0.003614, 1.0, 0.4964, 0.5, 0.4964, 1.0, 0.3289, -2.98e-07, 0.3289, -2.98e-07, 0.9989, 1.0, 0.9989, 1.0, 0.3289, 1.0, 0.9989, 2.0, 0.9989, 2.0, 0.3289, 1.0, -0.001059, 1.0, -0.6711, -2.384e-07, -0.6711, -2.384e-07, -0.001059, 0.8, -0.001059, 0.8, -0.6711, 2.3, -0.2711, 2.3, -0.001059, 0.8, 1.0, 0.8, 2.0, 2.3, 2.0, 2.3, 1.0, 0.8, 1.0, 0.8, 2.0, 2.3, 2.0, 2.3, 1.0, 0.75, 1.0, 2.8, 1.0, 2.8, 2.0, 0.75, 2.0, 0.75, 1.0, 2.8, 1.0, 2.8, -2.384e-07, 0.75, -2.384e-07, 0.75, 1.0, 2.8, 1.0, 2.8, 2.0, 0.75, 2.0, 0.75, 1.0, 2.8, 1.0, 2.8, -2.98e-07, 0.75, -2.98e-07, 0.75, 0.3289, 2.8, 0.3289, 2.8, 0.9989, 0.75, 0.9989, 0.75, 1.0, 2.8, 1.0, 2.8, -2.384e-07, 0.75, -2.384e-07, 0.75, 1.0, 2.8, 1.0, 2.8, 2.0, 0.75, 2.0, 0.75, -0.001059, 2.8, -0.001059, 2.8, -0.6711, 0.75, -0.6711, 0.3, 0.4389, 0.3, 0.4389, 0.3, 0.4389, 0.3, 0.4389, 0.3, 1.0, 0.3, 2.0, 1.8, 2.0, 1.8, 1.0, 0.3, 1.0, 0.3, 2.0, 0.3, 2.0, 1.8, 1.0, 0.8, 1.0, 0.8, 2.0, 2.3, 2.0, 2.3, 1.0, 0.8, 1.0, 0.8, -2.384e-07, 2.3, -2.384e-07, 2.3, 1.0, 0.8, 1.0, 0.8, -2.98e-07, 2.3, -2.98e-07, 2.3, 1.0, 0.8, 0.3289, 0.8, 0.9989, 2.3, 0.9989, 2.3, 0.7289, 0.8, 1.0, 0.8, -2.384e-07, 2.3, -2.384e-07, 2.3, 1.0, 1.0, -0.3211, 1.0, -0.001059, -2.98e-07, -0.001059, -2.98e-07, -0.3211, 0.8, -0.3211, -0.7, -0.3211, -0.7, -0.001059, 0.8, -0.001059, 0.8, -0.001059, -0.2, -0.001059, -0.2, -0.3211, 0.8, -0.3211, 0.3, 1.0, 0.3, 2.0, 1.8, 2.0, 0.8, 1.0, 0.3, 1.0, 0.3, -2.384e-07, 0.8, -2.384e-07, 1.8, 1.0, 0.3, 1.0, 0.3, -2.98e-07, 1.8, -2.98e-07, 1.8, 1.0, 0.3, -0.001059, 0.3, -0.2711, 0.8, -0.3211, 0.8, -0.001059, 0.3, 1.0, 0.3, -2.384e-07, 1.8, -2.384e-07, 0.3, 1.0, 0.25, 0.5709, 0.75, 0.6709, 0.75, 0.9909, 0.25, 0.9909, 1.0, 0.5709, 1.0, 0.9909, 2.0, 0.9909, 2.0, 0.3209, 0.25, 1.0, 2.3, 1.0, 2.8, 2.0, 0.15, 2.0, 0.15, 1.0, 2.8, 1.0, 2.3, -2.384e-07, 0.25, -2.384e-07, 0.25, 0.5, 2.3, 0.5, 2.3, 1.0, 0.25, 1.0, 0.25, 0.5, 2.3, 0.5, 2.2, -2.98e-07, 0.75, -2.98e-07, 0.15, 0.9909, 2.8, 0.9909, 2.8, 0.3209, 0.15, 0.3209, 0.2, 0.9909, -1.25, 0.9909, -1.25, 0.6709, 0.2, 0.6709, 0.5, 0.5709, 0.5, 0.9909, -2.98e-07, 0.9909, -2.98e-07, 0.6709, 1.0, 1.321, 1.0, 1.991, -2.384e-07, 1.991, -2.384e-07, 1.571, 1.0, 0.5709, 1.0, 0.9909, 0.5, 0.9909, 0.5, 0.5709, 0.25, 1.0, 2.3, 1.0, 2.3, 0.5, 0.25, 0.5, 0.75, 1.0, 2.2, 1.0, 2.3, 1.5, 0.25, 1.5, 1.0, 0.5709, 0.5, 0.5709, 0.5, 0.9909, 1.0, 0.9909, 1.0, 0.3, 0.5, 0.0, 0.5, 0.875, 1.0, 1.075, 1.0, 0.45, 1.0, 0.875, 0.5, 0.875, 0.5, 0.45, 0.55, 1.0, 4.9, 1.0, 5.05, 0.5, 0.55, 0.5, 0.55, 1.0, 5.05, 1.0, 5.05, 1.5, 0.55, 1.5, 1.0, 0.375, 1.0, 1.0, 0.5, 1.0, 0.5, 0.375, 1.0, -0.425, 0.5, -0.625, 0.5, 0.0, 1.0, 0.0, 1.788e-07, -0.003614, 0.5, -0.003614, 0.5, 0.4964, 1.788e-07, 0.4964, 0.0, -0.003614, -0.5, -0.003614, -0.5, 0.4964, 0.0, 0.4964, 0.0, 0.005383, -0.5, 0.005383, -0.5, 0.6304, 0.0, 0.6304, 1.788e-07, -0.2409, 0.5, -0.2409, 0.5, 0.3841, 1.788e-07, 0.3841, 1.0, -0.2446, 1.5, -0.2446, 1.5, 0.3804, 1.0, 0.3804, 1.0, 0.75, 0.5, 0.65, 0.5, 0.975, 1.0, 1.075, 1.0, 0.005383, 1.5, 0.005383, 1.5, 1.005, 1.0, 1.005, 1.0, 0.005383, 0.5, 0.005383, 0.5, 1.005, 1.0, 1.005, 1.788e-07, 0.1054, 0.5, 0.1054, 0.5, 3.855, 1.788e-07, 3.855, 0.0, 0.1054, -0.5, 0.1054, -0.5, 3.855, 0.0, 3.855, 1.013, -0.0375, 1.013, -0.5375, 6.513, -0.5375, 6.513, -0.0375, 1.788e-07, 0.3841, 0.5, 0.3841, 0.5, 1.009, 1.788e-07, 1.009, 1.788e-07, 0.2554, 0.5, 0.2554, 0.5, 2.255, 1.788e-07, 2.255, 0.0, 0.2554, -0.5, 0.2554, -0.5, 2.255, 0.0, 2.255, 0.15, -0.4946, 0.15, 0.005383, -1.0, 0.005383, -1.0, -0.4946, 0.0, 0.6304, -0.5, 0.6304, -0.5, 1.255, 0.0, 1.255, 1.788e-07, -0.1446, 0.5, -0.1446, 0.5, 7.005, 1.788e-07, 7.005, 0.0, -0.1446, -0.5, -0.1446, -0.5, 7.005, 0.0, 7.005, 0.15, -0.4946, 0.15, 0.005383, 5.65, 0.005383, 5.65, -0.4946, 0.85, -0.4946, 0.85, -0.9946, -1.85, -0.9946, -1.85, -0.4946, 1.713, -0.0375, 1.713, 0.4625, -0.9875, 0.4625, -0.9875, -0.0375, 0.0, 0.4964, -0.5, 0.4964, -0.5, 0.9964, 0.0, 0.9964, 1.788e-07, 0.4964, 0.5, 0.4964, 0.5, 0.9964, 1.788e-07, 0.9964, 0.15, -0.4946, 0.15, -0.9946, -1.0, -0.9946, -1.0, -0.4946, 8.941e-08, 0.1054, 1.788e-07, 1.105, 0.5, 1.105, 0.5, 0.1054, 1.0, 0.005383, 1.5, 0.005383, 1.5, 5.505, 1.0, 5.505, 0.272, 0.5054, 0.272, 0.005382, 1.1, 0.005382, 1.1, 0.5054, 0.21, -0.4946, 0.21, 0.005383, 4.272, 0.005383, 4.272, -0.4946, 1.072, 0.9625, 1.072, 0.4625, 5.134, 0.4625, 5.134, 0.9625, 1.0, 0.0004611, 0.5, 0.0004611, 0.5, 1.0, 1.0, 1.0, 1.0, 0.0004611, 1.5, 0.0004611, 1.5, 1.0, 1.0, 1.0, 1.363, 0.9625, 1.363, 0.4625, 3.072, 0.4625, 3.072, 0.9625, 1.0, 0.005383, 0.5, 0.005383, 0.5, 5.505, 1.0, 5.505, 0.95, -0.4946, 0.95, 0.005383, 2.5, 0.005383, 2.5, -0.4946, 1.813, 0.9625, 1.813, 0.4625, 3.363, 0.4625, 3.363, 0.9625, 0.95, 1.0, 0.95, 1.5, -2.9, 1.5, -3.15, 1.0, 1.0, 0.575, 0.5, 0.475, 0.5, 1.0, 1.0, 1.0, 1.0, 0.3804, 1.5, 0.3804, 1.5, 1.005, 1.0, 1.005, 0.5, -0.4946, 0.5, 0.005383, 2.21, 0.005383, 2.21, -0.4946, 0.95, 1.0, 0.95, 0.5, -2.9, 0.5, -2.9, 1.0, 1.0, 0.2554, 0.5, 0.2554, 0.5, 5.755, 1.0, 5.755, 1.0, 0.3485, 0.5, 0.3485, 0.5, 0.9985, 1.0, 0.9985, 0.9625, 0.9625, 0.9625, 0.4625, 3.813, 0.4625, 3.813, 0.9625, 1.0, 0.2554, 1.5, 0.2554, 1.5, 5.755, 1.0, 5.755, 0.1, -0.4946, 0.1, 0.005383, 2.95, 0.005383, 2.95, -0.4946, 0.1, -0.4946, 0.1, 0.005383, 2.1, 0.005383, 2.1, -0.4946, 0.9625, 0.9625, 0.9625, 0.4625, 2.963, 0.4625, 2.963, 0.9625, 1.0, 0.1054, 1.5, 0.1054, 1.5, 0.6054, 1.0, 0.6054, 1.0, -0.3946, 1.5, -0.3946, 1.5, 0.2554, 1.0, 0.2554, 0.272, -0.4946, 0.272, 0.005383, 1.1, 0.005383, 1.1, -0.4946, 0.0, 0.1054, -2.384e-07, 1.105, -0.5, 1.105, -0.5, 0.1054, 1.0, 0.4942, 0.5, 0.4942, 0.5, 0.9942, 1.0, 0.9942, 0.9625, 0.9625, -7.287, 0.9625, -7.287, 0.4625, 0.9625, 0.4625, 0.1, -0.4946, 0.1, -0.9946, -8.15, -0.9946, -8.15, -0.4946])
me_cube.materials.append(mat_material)
me_cube.use_remesh_preserve_volume = False
me_cube.use_remesh_preserve_attributes = False
me_cube.use_mirror_vertex_groups = False
me_cube.update()

# ---- objects
ob_cube_002 = bpy.data.objects.new('Cube.002', me_cube_002)
ob_cube_001 = bpy.data.objects.new('Cube.001', me_cube_001)
ob_cube = bpy.data.objects.new('Cube', me_cube)

# ---- transforms, parenting, visibility, modifiers, constraints
ob_cube_002.location = (-16.3, 0.0, -16.8)
ob_cube_002.lock_rotations_4d = False
ob_cube_002.empty_display_type = 'ARROWS'
ob_cube_002.lineart.crease_threshold = 0.0
_m = ob_cube_002.modifiers.new('Triangulate', 'TRIANGULATE')
ob_cube_001.location = (-16.3, 0.0, -16.8)
ob_cube_001.lock_rotations_4d = False
ob_cube_001.empty_display_type = 'ARROWS'
ob_cube_001.lineart.crease_threshold = 0.0
_m = ob_cube_001.modifiers.new('Triangulate', 'TRIANGULATE')
ob_cube.location = (-16.3, 0.0, -16.8)
ob_cube.lock_rotations_4d = False
ob_cube.empty_display_type = 'ARROWS'
ob_cube.lineart.crease_threshold = 0.0
_m = ob_cube.modifiers.new('Triangulate', 'TRIANGULATE')

# ---- collection membership
col_collection_1.objects.link(ob_cube_002)
col_collection_1.objects.link(ob_cube_001)
col_collection_1.objects.link(ob_cube)

# ---- scene / render settings (as saved in the file)
scene.frame_start = 1; scene.frame_end = 250; scene.frame_set(1)
scene.render.engine = 'BLENDER_EEVEE_NEXT'
scene.render.resolution_percentage = 50
scene.render.dither_intensity = 0.0
scene.cycles.use_denoising = False
scene.cycles.samples = 10
scene.cycles.sampling_pattern = 'TABULATED_SOBOL'
scene.cycles.light_sampling_threshold = 0.0
scene.cycles.use_adaptive_sampling = False
scene.cycles.use_light_tree = False
scene.cycles.blur_glossy = 0.0
scene.cycles.pixel_filter_type = 'GAUSSIAN'
scene.cycles.sample_clamp_indirect = 0.0
scene.view_settings.view_transform = 'Standard'
bpy.context.view_layer.update()

# ---- added for rendering (the .blend has no active camera and no usable light): camera, sun
cam_auto = bpy.data.cameras.new('AutoCamera')
cam_auto.lens = 50.0
cam_auto.sensor_width = 36.0
cam_auto.clip_end = 1204.35
ob_auto_camera = bpy.data.objects.new('AutoCamera', cam_auto)
scene.collection.objects.link(ob_auto_camera)
ob_auto_camera.location = (69.2244, -72.3492, 57.3745)
ob_auto_camera.rotation_euler = (1.09748, -7.21219e-08, 0.694738)
scene.camera = ob_auto_camera
light_auto_sun = bpy.data.lights.new('AutoSun', 'SUN')
light_auto_sun.energy = 3.0
light_auto_sun.angle = 0.0523599
ob_auto_sun = bpy.data.objects.new('AutoSun', light_auto_sun)
scene.collection.objects.link(ob_auto_sun)
ob_auto_sun.rotation_euler = (0.872665, 0.174533, 0.523599)
bpy.context.view_layer.update()
